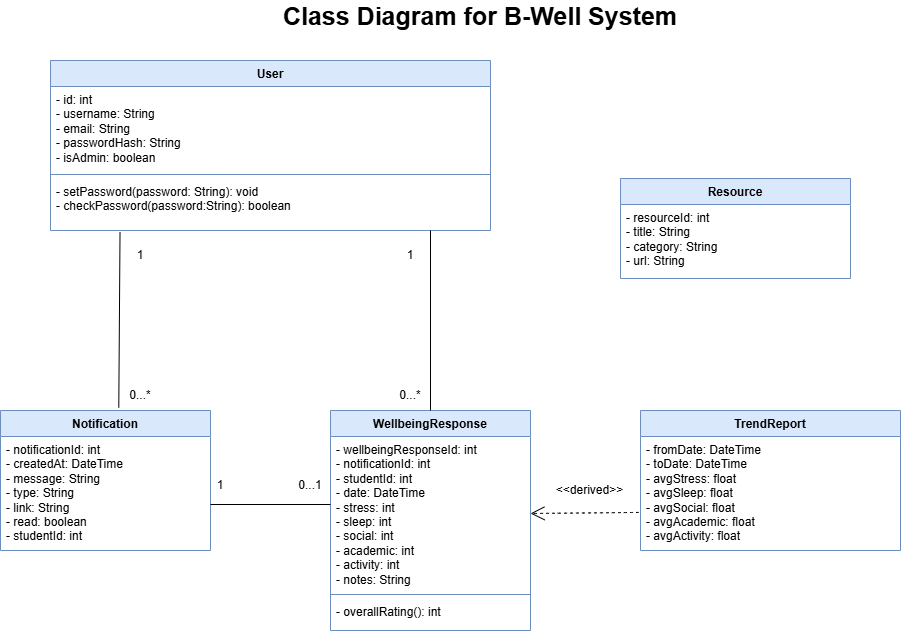

The diagram above was exported from draw.io. Its source (the exported page's mxGraphModel, read from the mxfile embedded in the PNG):
<mxGraphModel dx="1059" dy="797" grid="1" gridSize="10" guides="1" tooltips="1" connect="1" arrows="1" fold="1" page="1" pageScale="1" pageWidth="1169" pageHeight="827" math="0" shadow="0">
  <root>
    <mxCell id="0" />
    <mxCell id="1" parent="0" />
    <mxCell id="MZ80ph64fpVheGD9yU1V-1" parent="1" style="swimlane;fontStyle=1;align=center;verticalAlign=top;childLayout=stackLayout;horizontal=1;startSize=26;horizontalStack=0;resizeParent=1;resizeParentMax=0;resizeLast=0;collapsible=1;marginBottom=0;whiteSpace=wrap;html=1;fillColor=#dae8fc;strokeColor=#6c8ebf;swimlaneFillColor=default;" value="User" vertex="1">
      <mxGeometry height="170" width="440" x="370" y="350" as="geometry" />
    </mxCell>
    <mxCell id="MZ80ph64fpVheGD9yU1V-2" parent="MZ80ph64fpVheGD9yU1V-1" style="text;strokeColor=none;fillColor=none;align=left;verticalAlign=top;spacingLeft=4;spacingRight=4;overflow=hidden;rotatable=0;points=[[0,0.5],[1,0.5]];portConstraint=eastwest;whiteSpace=wrap;html=1;" value="&lt;div&gt;- id: int&lt;/div&gt;&lt;div&gt;- username: String&lt;/div&gt;&lt;div&gt;- email: String&lt;/div&gt;&lt;div&gt;- passwordHash: String&lt;/div&gt;&lt;div&gt;- isAdmin: boolean&lt;/div&gt;" vertex="1">
      <mxGeometry height="84" width="440" y="26" as="geometry" />
    </mxCell>
    <mxCell id="MZ80ph64fpVheGD9yU1V-3" parent="MZ80ph64fpVheGD9yU1V-1" style="line;strokeWidth=1;fillColor=none;align=left;verticalAlign=middle;spacingTop=-1;spacingLeft=3;spacingRight=3;rotatable=0;labelPosition=right;points=[];portConstraint=eastwest;strokeColor=inherit;" value="" vertex="1">
      <mxGeometry height="8" width="440" y="110" as="geometry" />
    </mxCell>
    <mxCell id="MZ80ph64fpVheGD9yU1V-4" parent="MZ80ph64fpVheGD9yU1V-1" style="text;strokeColor=none;fillColor=none;align=left;verticalAlign=top;spacingLeft=4;spacingRight=4;overflow=hidden;rotatable=0;points=[[0,0.5],[1,0.5]];portConstraint=eastwest;whiteSpace=wrap;html=1;" value="&lt;div&gt;- setPassword(password: String): void&lt;br&gt;- checkPassword(password:String): boolean&lt;br&gt;&lt;/div&gt;" vertex="1">
      <mxGeometry height="52" width="440" y="118" as="geometry" />
    </mxCell>
    <mxCell id="MZ80ph64fpVheGD9yU1V-5" parent="1" style="swimlane;fontStyle=1;align=center;verticalAlign=top;childLayout=stackLayout;horizontal=1;startSize=26;horizontalStack=0;resizeParent=1;resizeParentMax=0;resizeLast=0;collapsible=1;marginBottom=0;whiteSpace=wrap;html=1;fillColor=#dae8fc;strokeColor=#6c8ebf;swimlaneFillColor=default;" value="WellbeingResponse" vertex="1">
      <mxGeometry height="220" width="200" x="650" y="700" as="geometry" />
    </mxCell>
    <mxCell id="MZ80ph64fpVheGD9yU1V-6" parent="MZ80ph64fpVheGD9yU1V-5" style="text;strokeColor=none;fillColor=none;align=left;verticalAlign=top;spacingLeft=4;spacingRight=4;overflow=hidden;rotatable=0;points=[[0,0.5],[1,0.5]];portConstraint=eastwest;whiteSpace=wrap;html=1;" value="&lt;div&gt;- wellbeingResponseId: int&lt;/div&gt;&lt;div&gt;- notificationId: int&lt;br&gt;- studentId: int&lt;/div&gt;&lt;div&gt;- date: DateTime&lt;/div&gt;&lt;div&gt;- stress: int&lt;/div&gt;&lt;div&gt;&lt;div&gt;- sleep: int&lt;br&gt;&lt;/div&gt;&lt;/div&gt;&lt;div&gt;&lt;span style=&quot;background-color: transparent; color: light-dark(rgb(0, 0, 0), rgb(255, 255, 255));&quot;&gt;- social: int&lt;/span&gt;&lt;/div&gt;&lt;div&gt;- academic: int&lt;/div&gt;&lt;div&gt;- activity: int&lt;/div&gt;&lt;div&gt;&lt;span style=&quot;background-color: transparent; color: light-dark(rgb(0, 0, 0), rgb(255, 255, 255));&quot;&gt;- notes: String&lt;/span&gt;&lt;/div&gt;&lt;div&gt;&lt;br&gt;&lt;/div&gt;" vertex="1">
      <mxGeometry height="154" width="200" y="26" as="geometry" />
    </mxCell>
    <mxCell id="MZ80ph64fpVheGD9yU1V-7" parent="MZ80ph64fpVheGD9yU1V-5" style="line;strokeWidth=1;fillColor=none;align=left;verticalAlign=middle;spacingTop=-1;spacingLeft=3;spacingRight=3;rotatable=0;labelPosition=right;points=[];portConstraint=eastwest;strokeColor=inherit;" value="" vertex="1">
      <mxGeometry height="8" width="200" y="180" as="geometry" />
    </mxCell>
    <mxCell id="MZ80ph64fpVheGD9yU1V-8" parent="MZ80ph64fpVheGD9yU1V-5" style="text;strokeColor=none;fillColor=none;align=left;verticalAlign=top;spacingLeft=4;spacingRight=4;overflow=hidden;rotatable=0;points=[[0,0.5],[1,0.5]];portConstraint=eastwest;whiteSpace=wrap;html=1;" value="&lt;div&gt;&lt;span style=&quot;background-color: transparent; color: light-dark(rgb(0, 0, 0), rgb(255, 255, 255));&quot;&gt;- overallRating(): int&lt;/span&gt;&lt;/div&gt;&lt;div&gt;&lt;br&gt;&lt;/div&gt;" vertex="1">
      <mxGeometry height="32" width="200" y="188" as="geometry" />
    </mxCell>
    <mxCell id="MZ80ph64fpVheGD9yU1V-9" parent="1" style="swimlane;fontStyle=1;align=center;verticalAlign=top;childLayout=stackLayout;horizontal=1;startSize=26;horizontalStack=0;resizeParent=1;resizeParentMax=0;resizeLast=0;collapsible=1;marginBottom=0;whiteSpace=wrap;html=1;fillColor=#dae8fc;strokeColor=#6c8ebf;swimlaneFillColor=default;" value="TrendReport" vertex="1">
      <mxGeometry height="140" width="260" x="960" y="700" as="geometry" />
    </mxCell>
    <mxCell id="MZ80ph64fpVheGD9yU1V-10" parent="MZ80ph64fpVheGD9yU1V-9" style="text;strokeColor=none;fillColor=none;align=left;verticalAlign=top;spacingLeft=4;spacingRight=4;overflow=hidden;rotatable=0;points=[[0,0.5],[1,0.5]];portConstraint=eastwest;whiteSpace=wrap;html=1;" value="&lt;div&gt;- fromDate: DateTime&lt;/div&gt;&lt;div&gt;- toDate: DateTime&lt;/div&gt;&lt;div&gt;- avgStress: float&lt;/div&gt;&lt;div&gt;- avgSleep: float&lt;br&gt;- avgSocial: float&lt;br&gt;- avgAcademic: float&lt;br&gt;- avgActivity: float&lt;/div&gt;&lt;div&gt;&lt;br&gt;&lt;/div&gt;&lt;div&gt;&lt;br&gt;&lt;/div&gt;&lt;div&gt;&lt;br&gt;&lt;/div&gt;&lt;div&gt;&lt;br&gt;&lt;/div&gt;&lt;div&gt;&lt;br&gt;&lt;/div&gt;&lt;div&gt;&lt;br&gt;&lt;/div&gt;" vertex="1">
      <mxGeometry height="114" width="260" y="26" as="geometry" />
    </mxCell>
    <mxCell id="MZ80ph64fpVheGD9yU1V-13" parent="1" style="swimlane;fontStyle=1;align=center;verticalAlign=top;childLayout=stackLayout;horizontal=1;startSize=26;horizontalStack=0;resizeParent=1;resizeParentMax=0;resizeLast=0;collapsible=1;marginBottom=0;whiteSpace=wrap;html=1;fillColor=#dae8fc;strokeColor=#6c8ebf;swimlaneFillColor=default;" value="Resource" vertex="1">
      <mxGeometry height="100" width="230" x="940" y="468" as="geometry" />
    </mxCell>
    <mxCell id="MZ80ph64fpVheGD9yU1V-14" parent="MZ80ph64fpVheGD9yU1V-13" style="text;strokeColor=none;fillColor=none;align=left;verticalAlign=top;spacingLeft=4;spacingRight=4;overflow=hidden;rotatable=0;points=[[0,0.5],[1,0.5]];portConstraint=eastwest;whiteSpace=wrap;html=1;" value="&lt;div&gt;- resourceId: int&lt;/div&gt;&lt;div&gt;- title: String&lt;/div&gt;&lt;div&gt;- category: String&lt;/div&gt;&lt;div&gt;&lt;span style=&quot;background-color: transparent; color: light-dark(rgb(0, 0, 0), rgb(255, 255, 255));&quot;&gt;- url: String&lt;/span&gt;&lt;/div&gt;&lt;div&gt;&lt;br&gt;&lt;/div&gt;" vertex="1">
      <mxGeometry height="74" width="230" y="26" as="geometry" />
    </mxCell>
    <mxCell id="MZ80ph64fpVheGD9yU1V-21" parent="1" style="swimlane;fontStyle=1;align=center;verticalAlign=top;childLayout=stackLayout;horizontal=1;startSize=26;horizontalStack=0;resizeParent=1;resizeParentMax=0;resizeLast=0;collapsible=1;marginBottom=0;whiteSpace=wrap;html=1;fillColor=#dae8fc;strokeColor=#6c8ebf;swimlaneFillColor=default;" value="Notification" vertex="1">
      <mxGeometry height="140" width="210" x="320" y="700" as="geometry" />
    </mxCell>
    <mxCell id="MZ80ph64fpVheGD9yU1V-22" parent="MZ80ph64fpVheGD9yU1V-21" style="text;strokeColor=none;fillColor=none;align=left;verticalAlign=top;spacingLeft=4;spacingRight=4;overflow=hidden;rotatable=0;points=[[0,0.5],[1,0.5]];portConstraint=eastwest;whiteSpace=wrap;html=1;" value="- notificationId: int&lt;br&gt;- createdAt: DateTime&lt;br&gt;- message: String&lt;br&gt;- type: String&lt;br&gt;- link: String&lt;br&gt;- read: boolean&lt;br&gt;- studentId: int" vertex="1">
      <mxGeometry height="114" width="210" y="26" as="geometry" />
    </mxCell>
    <mxCell id="MZ80ph64fpVheGD9yU1V-28" parent="1" style="line;strokeWidth=1;fillColor=none;align=left;verticalAlign=middle;spacingTop=-1;spacingLeft=3;spacingRight=3;rotatable=0;labelPosition=right;points=[];portConstraint=eastwest;strokeColor=inherit;" value="" vertex="1">
      <mxGeometry height="8" width="120" x="530" y="790" as="geometry" />
    </mxCell>
    <mxCell id="MZ80ph64fpVheGD9yU1V-29" edge="1" parent="1" source="MZ80ph64fpVheGD9yU1V-10" style="endArrow=open;endSize=12;dashed=1;html=1;rounded=0;fontSize=12;curved=1;exitX=-0.007;exitY=0.666;exitDx=0;exitDy=0;exitPerimeter=0;entryX=1;entryY=0.5;entryDx=0;entryDy=0;" target="MZ80ph64fpVheGD9yU1V-6" value="&amp;lt;&amp;lt;derived&amp;gt;&amp;gt;">
      <mxGeometry relative="1" width="160" x="-0.0917" y="-22" as="geometry">
        <mxPoint as="offset" />
        <mxPoint x="971.8199999999999" y="852.23" as="sourcePoint" />
        <mxPoint x="849.9966451322116" y="852" as="targetPoint" />
      </mxGeometry>
    </mxCell>
    <mxCell id="MZ80ph64fpVheGD9yU1V-30" parent="1" style="text;html=1;whiteSpace=wrap;strokeColor=none;fillColor=none;align=center;verticalAlign=middle;rounded=0;fontSize=16;" value="&lt;font style=&quot;font-size: 25px;&quot;&gt;&lt;b style=&quot;&quot;&gt;Class Diagram for B-Well System&lt;/b&gt;&lt;/font&gt;" vertex="1">
      <mxGeometry height="30" width="420" x="590" y="290" as="geometry" />
    </mxCell>
    <mxCell id="MZ80ph64fpVheGD9yU1V-37" parent="1" style="text;html=1;whiteSpace=wrap;strokeColor=none;fillColor=none;align=center;verticalAlign=middle;rounded=0;" value="1" vertex="1">
      <mxGeometry height="30" width="60" x="700" y="530" as="geometry" />
    </mxCell>
    <mxCell id="MZ80ph64fpVheGD9yU1V-40" parent="1" style="text;html=1;whiteSpace=wrap;strokeColor=none;fillColor=none;align=center;verticalAlign=middle;rounded=0;" value="0...*" vertex="1">
      <mxGeometry height="30" width="60" x="700" y="670" as="geometry" />
    </mxCell>
    <mxCell id="MZ80ph64fpVheGD9yU1V-41" parent="1" style="text;html=1;whiteSpace=wrap;strokeColor=none;fillColor=none;align=center;verticalAlign=middle;rounded=0;" value="1" vertex="1">
      <mxGeometry height="30" width="60" x="510" y="760" as="geometry" />
    </mxCell>
    <mxCell id="MZ80ph64fpVheGD9yU1V-42" parent="1" style="text;html=1;whiteSpace=wrap;strokeColor=none;fillColor=none;align=center;verticalAlign=middle;rounded=0;" value="0...1" vertex="1">
      <mxGeometry height="30" width="60" x="600" y="760" as="geometry" />
    </mxCell>
    <mxCell id="MZ80ph64fpVheGD9yU1V-44" edge="1" parent="1" source="MZ80ph64fpVheGD9yU1V-42" style="edgeStyle=none;curved=1;rounded=0;orthogonalLoop=1;jettySize=auto;html=1;exitX=0.75;exitY=1;exitDx=0;exitDy=0;fontSize=12;startSize=8;endSize=8;" target="MZ80ph64fpVheGD9yU1V-42">
      <mxGeometry relative="1" as="geometry" />
    </mxCell>
    <mxCell id="MZ80ph64fpVheGD9yU1V-49" edge="1" parent="1" source="MZ80ph64fpVheGD9yU1V-5" style="endArrow=none;html=1;rounded=0;fontSize=12;startSize=8;endSize=8;curved=1;exitX=0.5;exitY=0;exitDx=0;exitDy=0;" value="">
      <mxGeometry height="50" relative="1" width="50" as="geometry">
        <mxPoint x="750.33" y="651" as="sourcePoint" />
        <mxPoint x="750" y="520" as="targetPoint" />
      </mxGeometry>
    </mxCell>
    <mxCell id="MZ80ph64fpVheGD9yU1V-58" edge="1" parent="1" source="MZ80ph64fpVheGD9yU1V-4" style="endArrow=none;html=1;rounded=0;fontSize=12;startSize=8;endSize=8;curved=1;exitX=0.158;exitY=1.035;exitDx=0;exitDy=0;exitPerimeter=0;entryX=0.138;entryY=0.9;entryDx=0;entryDy=0;entryPerimeter=0;" target="MZ80ph64fpVheGD9yU1V-60" value="">
      <mxGeometry height="50" relative="1" width="50" as="geometry">
        <mxPoint x="440" y="570" as="sourcePoint" />
        <mxPoint x="440" y="750" as="targetPoint" />
      </mxGeometry>
    </mxCell>
    <mxCell id="MZ80ph64fpVheGD9yU1V-59" parent="1" style="text;html=1;whiteSpace=wrap;strokeColor=none;fillColor=none;align=center;verticalAlign=middle;rounded=0;" value="1" vertex="1">
      <mxGeometry height="30" width="60" x="430" y="530" as="geometry" />
    </mxCell>
    <mxCell id="MZ80ph64fpVheGD9yU1V-60" parent="1" style="text;html=1;whiteSpace=wrap;strokeColor=none;fillColor=none;align=center;verticalAlign=middle;rounded=0;" value="0...*" vertex="1">
      <mxGeometry height="30" width="60" x="430" y="670" as="geometry" />
    </mxCell>
  </root>
</mxGraphModel>